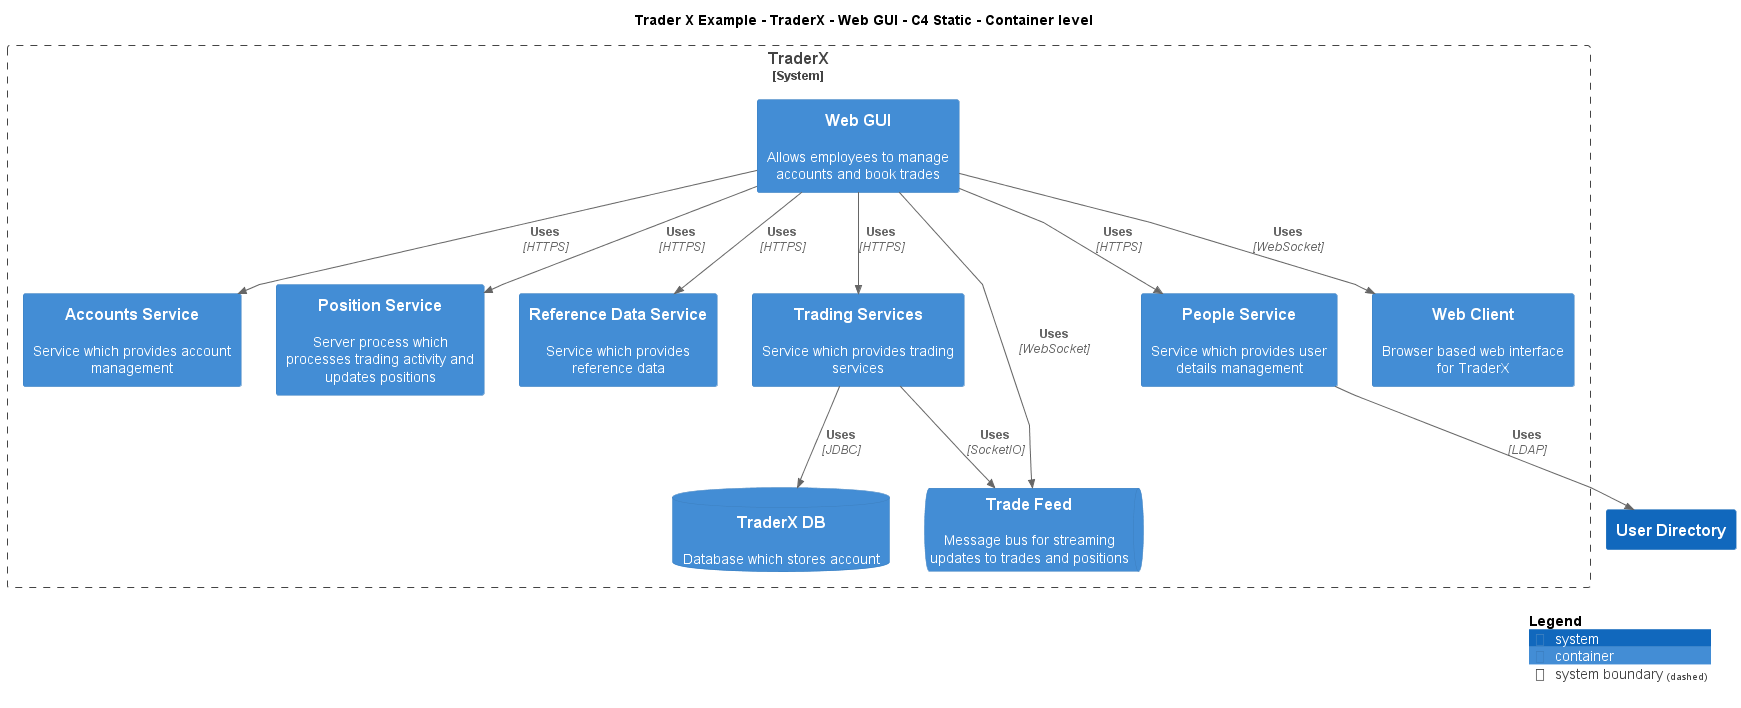

The diagram above was rendered by PlantUML. Its source (embedded in the PNG):
@startuml
!include ..\..\..\..\..\.c4s\C4_Container.puml

AddElementTag("c4interflow:lifecycle:new", $bgColor=green, $fontColor=#ffffff, $borderColor=green, $shadowing="False")
AddElementTag("c4interflow:lifecycle:changed", $bgColor=orange, $fontColor=#ffffff, $borderColor=orange, $shadowing="False")
AddElementTag("c4interflow:lifecycle:removed", $bgColor=red, $fontColor=#ffffff, $borderColor=red, $shadowing="False")

AddRelTag("c4interflow:lifecycle:new", $textColor=green, $lineColor=green)
AddRelTag("c4interflow:lifecycle:changed", $textColor=orange, $lineColor=orange)
AddRelTag("c4interflow:lifecycle:removed", $textColor=red, $lineColor=red)

SHOW_PERSON_PORTRAIT()
LAYOUT_TOP_DOWN()

skinparam linetype polyline

title Trader X Example - TraderX - Web GUI - C4 Static - Container level


System_Boundary(TraderXExample.SoftwareSystems.TraderX, "TraderX") {
    Container(TraderXExample.SoftwareSystems.TraderX.Containers.WebGUI, "Web GUI", "", "Allows employees to manage accounts and book trades")
    Container(TraderXExample.SoftwareSystems.TraderX.Containers.AccountsService, "Accounts Service", "", "Service which provides account management")
    Container(TraderXExample.SoftwareSystems.TraderX.Containers.PositionService, "Position Service", "", "Server process which processes trading activity and updates positions")
    Container(TraderXExample.SoftwareSystems.TraderX.Containers.ReferenceDataService, "Reference Data Service", "", "Service which provides reference data")
    Container(TraderXExample.SoftwareSystems.TraderX.Containers.TradingServices, "Trading Services", "", "Service which provides trading services")
    ContainerDb(TraderXExample.SoftwareSystems.TraderX.Containers.TraderXDB, "TraderX DB", "", "Database which stores account")
    ContainerQueue(TraderXExample.SoftwareSystems.TraderX.Containers.TradeFeed, "Trade Feed", "", "Message bus for streaming updates to trades and positions")
    Container(TraderXExample.SoftwareSystems.TraderX.Containers.PeopleService, "People Service", "", "Service which provides user details management")
    Container(TraderXExample.SoftwareSystems.TraderX.Containers.WebClient, "Web Client", "", "Browser based web interface for TraderX")
}
System(TraderXExample.SoftwareSystems.UserDirectory, "User Directory", "")

Rel(TraderXExample.SoftwareSystems.TraderX.Containers.WebGUI, TraderXExample.SoftwareSystems.TraderX.Containers.AccountsService, "Uses", "HTTPS", $tags="protocol:https")
Rel(TraderXExample.SoftwareSystems.TraderX.Containers.WebGUI, TraderXExample.SoftwareSystems.TraderX.Containers.PositionService, "Uses", "HTTPS", $tags="protocol:https")
Rel(TraderXExample.SoftwareSystems.TraderX.Containers.WebGUI, TraderXExample.SoftwareSystems.TraderX.Containers.ReferenceDataService, "Uses", "HTTPS", $tags="protocol:https")
Rel(TraderXExample.SoftwareSystems.TraderX.Containers.WebGUI, TraderXExample.SoftwareSystems.TraderX.Containers.TradingServices, "Uses", "HTTPS", $tags="protocol:https")
Rel(TraderXExample.SoftwareSystems.TraderX.Containers.TradingServices, TraderXExample.SoftwareSystems.TraderX.Containers.TraderXDB, "Uses", "JDBC", $tags="protocol:jdbc")
Rel(TraderXExample.SoftwareSystems.TraderX.Containers.TradingServices, TraderXExample.SoftwareSystems.TraderX.Containers.TradeFeed, "Uses", "SocketIO", $tags="protocol:socketio")
Rel(TraderXExample.SoftwareSystems.TraderX.Containers.WebGUI, TraderXExample.SoftwareSystems.TraderX.Containers.PeopleService, "Uses", "HTTPS", $tags="protocol:https")
Rel(TraderXExample.SoftwareSystems.TraderX.Containers.PeopleService, TraderXExample.SoftwareSystems.UserDirectory, "Uses", "LDAP", $tags="protocol:ldap")
Rel(TraderXExample.SoftwareSystems.TraderX.Containers.WebGUI, TraderXExample.SoftwareSystems.TraderX.Containers.TradeFeed, "Uses", "WebSocket", $tags="protocol:websocket")
Rel(TraderXExample.SoftwareSystems.TraderX.Containers.WebGUI, TraderXExample.SoftwareSystems.TraderX.Containers.WebClient, "Uses", "WebSocket", $tags="protocol:websocket")


SHOW_LEGEND()
@enduml